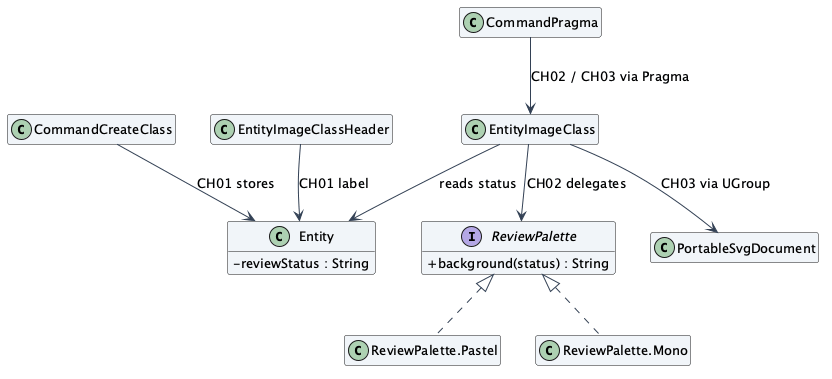

The diagram above was rendered by PlantUML. Its source (embedded in the PNG):
@startuml
skinparam backgroundColor white
skinparam shadowing false
skinparam defaultFontName SansSerif
skinparam defaultFontSize 13
skinparam classAttributeIconSize 0
skinparam ArrowColor #334155
skinparam classBackgroundColor #F1F5F9
hide empty members
class CommandCreateClass
class CommandPragma
class Entity {
 -reviewStatus : String
}
class EntityImageClassHeader
class EntityImageClass
interface ReviewPalette {
 +background(status) : String
}
class "ReviewPalette.Pastel" as Pastel
class "ReviewPalette.Mono" as Mono
class PortableSvgDocument
CommandCreateClass --> Entity : CH01 stores
EntityImageClassHeader --> Entity : CH01 label
CommandPragma --> EntityImageClass : CH02 / CH03 via Pragma
EntityImageClass --> ReviewPalette : CH02 delegates
ReviewPalette <|.. Pastel
ReviewPalette <|.. Mono
EntityImageClass --> Entity : reads status
EntityImageClass --> PortableSvgDocument : CH03 via UGroup
@enduml